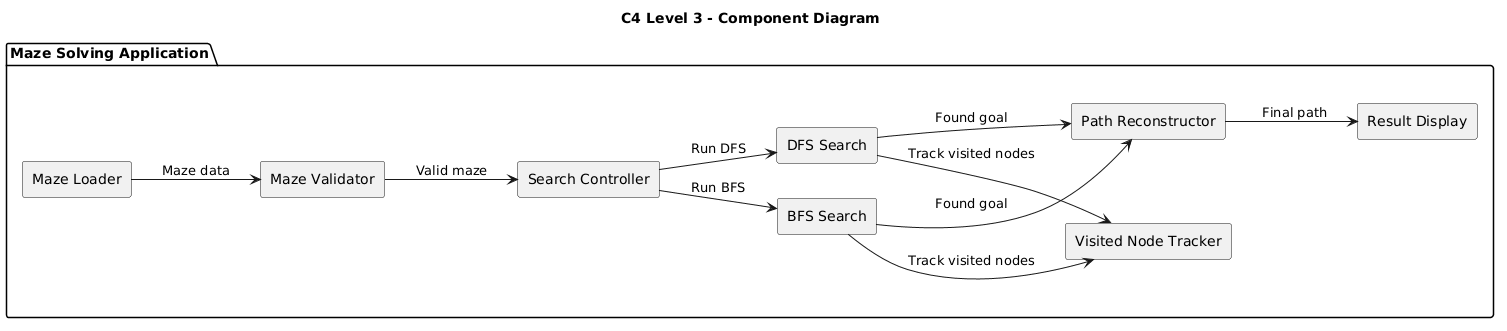

The diagram above was rendered by PlantUML. Its source (embedded in the PNG):
@startuml
title C4 Level 3 - Component Diagram
left to right direction
skinparam componentStyle rectangle

package "Maze Solving Application" {
  component "Maze Loader" as Loader
  component "Maze Validator" as Validator
  component "Search Controller" as Controller
  component "BFS Search" as BFS
  component "DFS Search" as DFS
  component "Visited Node Tracker" as Visited
  component "Path Reconstructor" as Path
  component "Result Display" as Display
}

Loader --> Validator : Maze data
Validator --> Controller : Valid maze
Controller --> BFS : Run BFS
Controller --> DFS : Run DFS
BFS --> Visited : Track visited nodes
DFS --> Visited : Track visited nodes
BFS --> Path : Found goal
DFS --> Path : Found goal
Path --> Display : Final path
@enduml